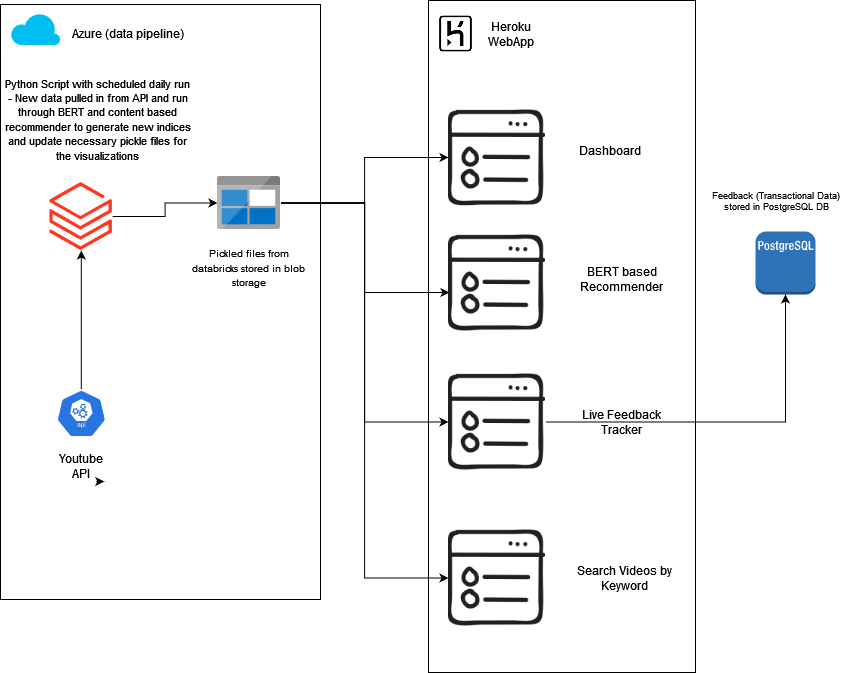

The diagram above was exported from draw.io. Its source (the exported page's mxGraphModel, read from the mxfile embedded in the PNG):
<mxGraphModel dx="1434" dy="774" grid="0" gridSize="10" guides="1" tooltips="1" connect="1" arrows="1" fold="1" page="1" pageScale="1" pageWidth="850" pageHeight="1100" background="#FFFFFF" math="0" shadow="0">
  <root>
    <mxCell id="0" />
    <mxCell id="1" parent="0" />
    <mxCell id="NnbmfeClCCCc6bXC0v0--17" value="" style="rounded=0;whiteSpace=wrap;html=1;" vertex="1" parent="1">
      <mxGeometry x="436" y="32" width="267" height="672" as="geometry" />
    </mxCell>
    <mxCell id="NnbmfeClCCCc6bXC0v0--14" value="" style="rounded=0;whiteSpace=wrap;html=1;" vertex="1" parent="1">
      <mxGeometry x="8" y="36" width="320" height="595" as="geometry" />
    </mxCell>
    <mxCell id="NnbmfeClCCCc6bXC0v0--8" style="edgeStyle=orthogonalEdgeStyle;rounded=0;orthogonalLoop=1;jettySize=auto;html=1;" edge="1" parent="1" source="NnbmfeClCCCc6bXC0v0--2" target="NnbmfeClCCCc6bXC0v0--7">
      <mxGeometry relative="1" as="geometry" />
    </mxCell>
    <mxCell id="NnbmfeClCCCc6bXC0v0--2" value="" style="image;aspect=fixed;html=1;points=[];align=center;fontSize=12;image=img/lib/azure2/analytics/Azure_Databricks.svg;" vertex="1" parent="1">
      <mxGeometry x="57.399999999999984" y="214" width="62.8" height="68" as="geometry" />
    </mxCell>
    <mxCell id="NnbmfeClCCCc6bXC0v0--5" style="edgeStyle=orthogonalEdgeStyle;rounded=0;orthogonalLoop=1;jettySize=auto;html=1;" edge="1" parent="1" source="NnbmfeClCCCc6bXC0v0--4" target="NnbmfeClCCCc6bXC0v0--2">
      <mxGeometry relative="1" as="geometry" />
    </mxCell>
    <mxCell id="NnbmfeClCCCc6bXC0v0--4" value="" style="sketch=0;html=1;dashed=0;whitespace=wrap;fillColor=#2875E2;strokeColor=#ffffff;points=[[0.005,0.63,0],[0.1,0.2,0],[0.9,0.2,0],[0.5,0,0],[0.995,0.63,0],[0.72,0.99,0],[0.5,1,0],[0.28,0.99,0]];verticalLabelPosition=bottom;align=center;verticalAlign=top;shape=mxgraph.kubernetes.icon;prIcon=api" vertex="1" parent="1">
      <mxGeometry x="63.800000000000004" y="421" width="50" height="48" as="geometry" />
    </mxCell>
    <mxCell id="NnbmfeClCCCc6bXC0v0--44" style="edgeStyle=orthogonalEdgeStyle;rounded=0;orthogonalLoop=1;jettySize=auto;html=1;" edge="1" parent="1" source="NnbmfeClCCCc6bXC0v0--7" target="NnbmfeClCCCc6bXC0v0--29">
      <mxGeometry relative="1" as="geometry" />
    </mxCell>
    <mxCell id="NnbmfeClCCCc6bXC0v0--46" style="edgeStyle=orthogonalEdgeStyle;rounded=0;orthogonalLoop=1;jettySize=auto;html=1;entryX=0;entryY=0.5;entryDx=0;entryDy=0;" edge="1" parent="1" source="NnbmfeClCCCc6bXC0v0--7" target="NnbmfeClCCCc6bXC0v0--31">
      <mxGeometry relative="1" as="geometry" />
    </mxCell>
    <mxCell id="NnbmfeClCCCc6bXC0v0--47" style="edgeStyle=orthogonalEdgeStyle;rounded=0;orthogonalLoop=1;jettySize=auto;html=1;entryX=0.01;entryY=0.598;entryDx=0;entryDy=0;entryPerimeter=0;" edge="1" parent="1" source="NnbmfeClCCCc6bXC0v0--7" target="NnbmfeClCCCc6bXC0v0--30">
      <mxGeometry relative="1" as="geometry" />
    </mxCell>
    <mxCell id="NnbmfeClCCCc6bXC0v0--48" style="edgeStyle=orthogonalEdgeStyle;rounded=0;orthogonalLoop=1;jettySize=auto;html=1;entryX=0;entryY=0.5;entryDx=0;entryDy=0;" edge="1" parent="1" source="NnbmfeClCCCc6bXC0v0--7" target="NnbmfeClCCCc6bXC0v0--32">
      <mxGeometry relative="1" as="geometry" />
    </mxCell>
    <mxCell id="NnbmfeClCCCc6bXC0v0--7" value="" style="image;sketch=0;aspect=fixed;html=1;points=[];align=center;fontSize=12;image=img/lib/mscae/BlobBlock.svg;" vertex="1" parent="1">
      <mxGeometry x="225" y="208" width="63.1" height="53" as="geometry" />
    </mxCell>
    <mxCell id="NnbmfeClCCCc6bXC0v0--12" value="" style="shape=image;html=1;verticalAlign=top;verticalLabelPosition=bottom;labelBackgroundColor=#ffffff;imageAspect=0;aspect=fixed;image=https://cdn2.iconfinder.com/data/icons/boxicons-logos/24/bxl-heroku-128.png" vertex="1" parent="1">
      <mxGeometry x="442" y="44" width="43" height="43" as="geometry" />
    </mxCell>
    <mxCell id="NnbmfeClCCCc6bXC0v0--13" value="" style="verticalLabelPosition=bottom;html=1;verticalAlign=top;align=center;strokeColor=none;fillColor=#00BEF2;shape=mxgraph.azure.cloud;" vertex="1" parent="1">
      <mxGeometry x="18" y="44" width="50" height="32.5" as="geometry" />
    </mxCell>
    <mxCell id="NnbmfeClCCCc6bXC0v0--22" value="Azure (data pipeline)" style="text;html=1;strokeColor=none;fillColor=none;align=center;verticalAlign=middle;whiteSpace=wrap;rounded=0;" vertex="1" parent="1">
      <mxGeometry x="75.5" y="49" width="119.5" height="31" as="geometry" />
    </mxCell>
    <mxCell id="NnbmfeClCCCc6bXC0v0--23" value="Youtube API" style="text;html=1;strokeColor=none;fillColor=none;align=center;verticalAlign=middle;whiteSpace=wrap;rounded=0;" vertex="1" parent="1">
      <mxGeometry x="58.800000000000004" y="483" width="60" height="30" as="geometry" />
    </mxCell>
    <mxCell id="NnbmfeClCCCc6bXC0v0--24" style="edgeStyle=orthogonalEdgeStyle;rounded=0;orthogonalLoop=1;jettySize=auto;html=1;exitX=0.75;exitY=1;exitDx=0;exitDy=0;entryX=0.883;entryY=0.967;entryDx=0;entryDy=0;entryPerimeter=0;" edge="1" parent="1" source="NnbmfeClCCCc6bXC0v0--23" target="NnbmfeClCCCc6bXC0v0--23">
      <mxGeometry relative="1" as="geometry" />
    </mxCell>
    <mxCell id="NnbmfeClCCCc6bXC0v0--26" value="Heroku WebApp" style="text;html=1;strokeColor=none;fillColor=none;align=center;verticalAlign=middle;whiteSpace=wrap;rounded=0;" vertex="1" parent="1">
      <mxGeometry x="489" y="50.5" width="60" height="30" as="geometry" />
    </mxCell>
    <mxCell id="NnbmfeClCCCc6bXC0v0--27" value="&lt;font style=&quot;font-size: 11px;&quot;&gt;Python Script with scheduled daily run - New data pulled in from API and run through BERT and content based recommender to generate new indices and update necessary pickle files for the visualizations&lt;br&gt;&lt;/font&gt;" style="text;html=1;strokeColor=none;fillColor=none;align=center;verticalAlign=middle;whiteSpace=wrap;rounded=0;" vertex="1" parent="1">
      <mxGeometry x="10" y="120" width="191" height="62" as="geometry" />
    </mxCell>
    <mxCell id="NnbmfeClCCCc6bXC0v0--28" value="&lt;font style=&quot;font-size: 10px;&quot;&gt;Pickled files from databricks stored in blob storage&lt;/font&gt;" style="text;html=1;strokeColor=none;fillColor=none;align=center;verticalAlign=middle;whiteSpace=wrap;rounded=0;" vertex="1" parent="1">
      <mxGeometry x="195.05" y="277" width="123" height="44" as="geometry" />
    </mxCell>
    <mxCell id="NnbmfeClCCCc6bXC0v0--29" value="" style="shape=image;html=1;verticalAlign=top;verticalLabelPosition=bottom;labelBackgroundColor=#ffffff;imageAspect=0;aspect=fixed;image=https://cdn4.iconfinder.com/data/icons/online-marketing-hand-drawn-vol-4/52/web__globe__data__technology__list__menu__webpage-128.png" vertex="1" parent="1">
      <mxGeometry x="456" y="140.5" width="97" height="97" as="geometry" />
    </mxCell>
    <mxCell id="NnbmfeClCCCc6bXC0v0--30" value="" style="shape=image;html=1;verticalAlign=top;verticalLabelPosition=bottom;labelBackgroundColor=#ffffff;imageAspect=0;aspect=fixed;image=https://cdn4.iconfinder.com/data/icons/online-marketing-hand-drawn-vol-4/52/web__globe__data__technology__list__menu__webpage-128.png" vertex="1" parent="1">
      <mxGeometry x="456" y="266" width="97" height="97" as="geometry" />
    </mxCell>
    <mxCell id="NnbmfeClCCCc6bXC0v0--41" style="edgeStyle=orthogonalEdgeStyle;rounded=0;orthogonalLoop=1;jettySize=auto;html=1;" edge="1" parent="1" source="NnbmfeClCCCc6bXC0v0--31" target="NnbmfeClCCCc6bXC0v0--33">
      <mxGeometry relative="1" as="geometry" />
    </mxCell>
    <mxCell id="NnbmfeClCCCc6bXC0v0--31" value="" style="shape=image;html=1;verticalAlign=top;verticalLabelPosition=bottom;labelBackgroundColor=#ffffff;imageAspect=0;aspect=fixed;image=https://cdn4.iconfinder.com/data/icons/online-marketing-hand-drawn-vol-4/52/web__globe__data__technology__list__menu__webpage-128.png" vertex="1" parent="1">
      <mxGeometry x="456" y="405" width="97" height="97" as="geometry" />
    </mxCell>
    <mxCell id="NnbmfeClCCCc6bXC0v0--32" value="" style="shape=image;html=1;verticalAlign=top;verticalLabelPosition=bottom;labelBackgroundColor=#ffffff;imageAspect=0;aspect=fixed;image=https://cdn4.iconfinder.com/data/icons/online-marketing-hand-drawn-vol-4/52/web__globe__data__technology__list__menu__webpage-128.png" vertex="1" parent="1">
      <mxGeometry x="456" y="561" width="97" height="97" as="geometry" />
    </mxCell>
    <mxCell id="NnbmfeClCCCc6bXC0v0--33" value="" style="outlineConnect=0;dashed=0;verticalLabelPosition=bottom;verticalAlign=top;align=center;html=1;shape=mxgraph.aws3.postgre_sql_instance;fillColor=#2E73B8;gradientColor=none;" vertex="1" parent="1">
      <mxGeometry x="763" y="263" width="60" height="63" as="geometry" />
    </mxCell>
    <mxCell id="NnbmfeClCCCc6bXC0v0--34" value="Dashboard" style="text;html=1;strokeColor=none;fillColor=none;align=center;verticalAlign=middle;whiteSpace=wrap;rounded=0;" vertex="1" parent="1">
      <mxGeometry x="588" y="167" width="60" height="30" as="geometry" />
    </mxCell>
    <mxCell id="NnbmfeClCCCc6bXC0v0--35" value="BERT based Recommender" style="text;html=1;strokeColor=none;fillColor=none;align=center;verticalAlign=middle;whiteSpace=wrap;rounded=0;" vertex="1" parent="1">
      <mxGeometry x="579" y="290" width="101" height="42.5" as="geometry" />
    </mxCell>
    <mxCell id="NnbmfeClCCCc6bXC0v0--38" value="Live Feedback Tracker" style="text;html=1;strokeColor=none;fillColor=none;align=center;verticalAlign=middle;whiteSpace=wrap;rounded=0;" vertex="1" parent="1">
      <mxGeometry x="579" y="433" width="101" height="42.5" as="geometry" />
    </mxCell>
    <mxCell id="NnbmfeClCCCc6bXC0v0--39" value="Search Videos by Keyword" style="text;html=1;strokeColor=none;fillColor=none;align=center;verticalAlign=middle;whiteSpace=wrap;rounded=0;" vertex="1" parent="1">
      <mxGeometry x="582" y="588.25" width="101" height="42.5" as="geometry" />
    </mxCell>
    <mxCell id="NnbmfeClCCCc6bXC0v0--42" value="&lt;font style=&quot;font-size: 9px;&quot;&gt;Feedback (Transactional Data) stored in PostgreSQL DB&lt;/font&gt;" style="text;html=1;strokeColor=none;fillColor=none;align=center;verticalAlign=middle;whiteSpace=wrap;rounded=0;fontSize=9;" vertex="1" parent="1">
      <mxGeometry x="711" y="205" width="146" height="56" as="geometry" />
    </mxCell>
  </root>
</mxGraphModel>